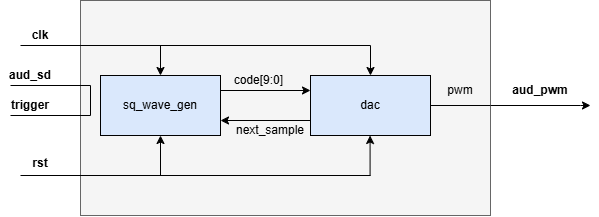

The diagram above was exported from draw.io. Its source (the exported page's mxGraphModel, read from the mxfile embedded in the PNG):
<mxGraphModel dx="868" dy="522" grid="1" gridSize="10" guides="1" tooltips="1" connect="1" arrows="1" fold="1" page="1" pageScale="1" pageWidth="850" pageHeight="1100" math="0" shadow="0">
  <root>
    <mxCell id="0" />
    <mxCell id="1" parent="0" />
    <mxCell id="1JGGpWZCDDFUqpUqbW3Y-1" edge="1" parent="1" style="edgeStyle=orthogonalEdgeStyle;rounded=0;orthogonalLoop=1;jettySize=auto;html=1;">
      <mxGeometry relative="1" as="geometry">
        <Array as="points">
          <mxPoint x="680" y="245" />
        </Array>
        <mxPoint x="590" y="245.00323624595472" as="sourcePoint" />
        <mxPoint x="690" y="245" as="targetPoint" />
      </mxGeometry>
    </mxCell>
    <mxCell id="jfi4uEb-AxZYcU36x72M-17" parent="1" style="rounded=0;whiteSpace=wrap;html=1;fillColor=#f5f5f5;strokeColor=#666666;fontColor=#333333;" value="" vertex="1">
      <mxGeometry height="215" width="410" x="180" y="140" as="geometry" />
    </mxCell>
    <mxCell id="jfi4uEb-AxZYcU36x72M-2" parent="1" style="rounded=0;whiteSpace=wrap;html=1;fillColor=#DAE8FC;" value="" vertex="1">
      <mxGeometry height="60" width="120" x="200" y="215" as="geometry" />
    </mxCell>
    <mxCell id="jfi4uEb-AxZYcU36x72M-3" parent="1" style="rounded=0;whiteSpace=wrap;html=1;fillColor=#DAE8FC;" value="" vertex="1">
      <mxGeometry height="60" width="120" x="410" y="215" as="geometry" />
    </mxCell>
    <mxCell id="jfi4uEb-AxZYcU36x72M-4" edge="1" parent="1" source="jfi4uEb-AxZYcU36x72M-2" style="endArrow=classic;html=1;rounded=0;exitX=1;exitY=0.25;exitDx=0;exitDy=0;entryX=0;entryY=0.25;entryDx=0;entryDy=0;" target="jfi4uEb-AxZYcU36x72M-3" value="">
      <mxGeometry height="50" relative="1" width="50" as="geometry">
        <mxPoint x="440" y="315" as="sourcePoint" />
        <mxPoint x="490" y="265" as="targetPoint" />
      </mxGeometry>
    </mxCell>
    <mxCell id="jfi4uEb-AxZYcU36x72M-5" edge="1" parent="1" source="jfi4uEb-AxZYcU36x72M-3" style="endArrow=classic;html=1;rounded=0;exitX=0;exitY=0.75;exitDx=0;exitDy=0;entryX=1;entryY=0.75;entryDx=0;entryDy=0;" target="jfi4uEb-AxZYcU36x72M-2" value="">
      <mxGeometry height="50" relative="1" width="50" as="geometry">
        <mxPoint x="440" y="315" as="sourcePoint" />
        <mxPoint x="490" y="265" as="targetPoint" />
      </mxGeometry>
    </mxCell>
    <mxCell id="jfi4uEb-AxZYcU36x72M-6" parent="1" style="text;html=1;whiteSpace=wrap;strokeColor=none;fillColor=none;align=center;verticalAlign=middle;rounded=0;" value="code[9:0]&amp;nbsp;" vertex="1">
      <mxGeometry height="30" width="60" x="330" y="205" as="geometry" />
    </mxCell>
    <mxCell id="jfi4uEb-AxZYcU36x72M-7" parent="1" style="text;html=1;whiteSpace=wrap;strokeColor=none;fillColor=none;align=center;verticalAlign=middle;rounded=0;" value="next_sample" vertex="1">
      <mxGeometry height="30" width="60" x="340" y="255" as="geometry" />
    </mxCell>
    <mxCell id="jfi4uEb-AxZYcU36x72M-8" edge="1" parent="1" source="jfi4uEb-AxZYcU36x72M-3" style="endArrow=none;html=1;rounded=0;exitX=1;exitY=0.5;exitDx=0;exitDy=0;endFill=0;" value="">
      <mxGeometry height="50" relative="1" width="50" as="geometry">
        <mxPoint x="610" y="305" as="sourcePoint" />
        <mxPoint x="590" y="245" as="targetPoint" />
      </mxGeometry>
    </mxCell>
    <mxCell id="jfi4uEb-AxZYcU36x72M-10" parent="1" style="text;html=1;whiteSpace=wrap;strokeColor=none;fillColor=none;align=center;verticalAlign=middle;rounded=0;" value="pwm" vertex="1">
      <mxGeometry height="30" width="60" x="530" y="215" as="geometry" />
    </mxCell>
    <mxCell id="jfi4uEb-AxZYcU36x72M-12" edge="1" parent="1" style="endArrow=classic;html=1;rounded=0;entryX=0.5;entryY=0;entryDx=0;entryDy=0;" target="jfi4uEb-AxZYcU36x72M-3" value="">
      <mxGeometry height="50" relative="1" width="50" as="geometry">
        <mxPoint x="470" y="185" as="sourcePoint" />
        <mxPoint x="450" y="235" as="targetPoint" />
      </mxGeometry>
    </mxCell>
    <mxCell id="jfi4uEb-AxZYcU36x72M-14" parent="1" style="text;html=1;whiteSpace=wrap;strokeColor=none;fillColor=none;align=center;verticalAlign=middle;rounded=0;" value="sq_wave_gen" vertex="1">
      <mxGeometry height="10" width="80" x="220" y="240" as="geometry" />
    </mxCell>
    <mxCell id="jfi4uEb-AxZYcU36x72M-15" parent="1" style="text;html=1;whiteSpace=wrap;strokeColor=none;fillColor=none;align=center;verticalAlign=middle;rounded=0;" value="dac" vertex="1">
      <mxGeometry height="30" width="60" x="440" y="230" as="geometry" />
    </mxCell>
    <mxCell id="jfi4uEb-AxZYcU36x72M-20" edge="1" parent="1" style="endArrow=classic;html=1;rounded=0;entryX=0.5;entryY=0;entryDx=0;entryDy=0;" value="">
      <mxGeometry height="50" relative="1" width="50" as="geometry">
        <mxPoint x="260" y="185" as="sourcePoint" />
        <mxPoint x="260" y="215" as="targetPoint" />
      </mxGeometry>
    </mxCell>
    <mxCell id="1JGGpWZCDDFUqpUqbW3Y-2" parent="1" style="text;html=1;whiteSpace=wrap;strokeColor=none;fillColor=none;align=center;verticalAlign=middle;rounded=0;" value="&lt;b&gt;aud_pwm&lt;/b&gt;" vertex="1">
      <mxGeometry height="30" width="60" x="610" y="215" as="geometry" />
    </mxCell>
    <mxCell id="1JGGpWZCDDFUqpUqbW3Y-3" edge="1" parent="1" style="endArrow=none;html=1;rounded=0;" value="">
      <mxGeometry height="50" relative="1" width="50" as="geometry">
        <mxPoint x="120" y="185" as="sourcePoint" />
        <mxPoint x="470" y="185" as="targetPoint" />
      </mxGeometry>
    </mxCell>
    <mxCell id="1JGGpWZCDDFUqpUqbW3Y-4" parent="1" style="text;html=1;whiteSpace=wrap;strokeColor=none;fillColor=none;align=center;verticalAlign=middle;rounded=0;" value="&lt;b&gt;clk&lt;/b&gt;" vertex="1">
      <mxGeometry height="30" width="60" x="110" y="160" as="geometry" />
    </mxCell>
    <mxCell id="1JGGpWZCDDFUqpUqbW3Y-5" edge="1" parent="1" style="endArrow=none;html=1;rounded=0;" value="">
      <mxGeometry height="50" relative="1" width="50" as="geometry">
        <mxPoint x="120" y="315" as="sourcePoint" />
        <mxPoint x="470" y="315" as="targetPoint" />
      </mxGeometry>
    </mxCell>
    <mxCell id="1JGGpWZCDDFUqpUqbW3Y-6" edge="1" parent="1" style="endArrow=classic;html=1;rounded=0;" value="">
      <mxGeometry height="50" relative="1" width="50" as="geometry">
        <mxPoint x="260" y="315" as="sourcePoint" />
        <mxPoint x="260" y="275" as="targetPoint" />
      </mxGeometry>
    </mxCell>
    <mxCell id="1JGGpWZCDDFUqpUqbW3Y-7" edge="1" parent="1" style="endArrow=classic;html=1;rounded=0;" value="">
      <mxGeometry height="50" relative="1" width="50" as="geometry">
        <mxPoint x="469.58000000000004" y="315" as="sourcePoint" />
        <mxPoint x="469.58000000000004" y="275" as="targetPoint" />
      </mxGeometry>
    </mxCell>
    <mxCell id="1JGGpWZCDDFUqpUqbW3Y-8" parent="1" style="text;html=1;whiteSpace=wrap;strokeColor=none;fillColor=none;align=center;verticalAlign=middle;rounded=0;" value="&lt;b&gt;rst&lt;/b&gt;" vertex="1">
      <mxGeometry height="25" width="60" x="110" y="290" as="geometry" />
    </mxCell>
    <mxCell id="1JGGpWZCDDFUqpUqbW3Y-9" parent="1" style="text;html=1;whiteSpace=wrap;strokeColor=none;fillColor=none;align=center;verticalAlign=middle;rounded=0;" value="&lt;b&gt;aud_sd&lt;/b&gt;" vertex="1">
      <mxGeometry height="30" width="60" x="100" y="200" as="geometry" />
    </mxCell>
    <mxCell id="1JGGpWZCDDFUqpUqbW3Y-10" parent="1" style="text;html=1;whiteSpace=wrap;strokeColor=none;fillColor=none;align=center;verticalAlign=middle;rounded=0;" value="&lt;b&gt;trigger&lt;/b&gt;" vertex="1">
      <mxGeometry height="30" width="60" x="100" y="230" as="geometry" />
    </mxCell>
    <mxCell id="1JGGpWZCDDFUqpUqbW3Y-11" parent="1" style="shape=partialRectangle;whiteSpace=wrap;html=1;bottom=1;right=1;left=1;top=0;fillColor=none;routingCenterX=-0.5;direction=north;" value="" vertex="1">
      <mxGeometry height="30" width="80" x="110" y="225" as="geometry" />
    </mxCell>
  </root>
</mxGraphModel>